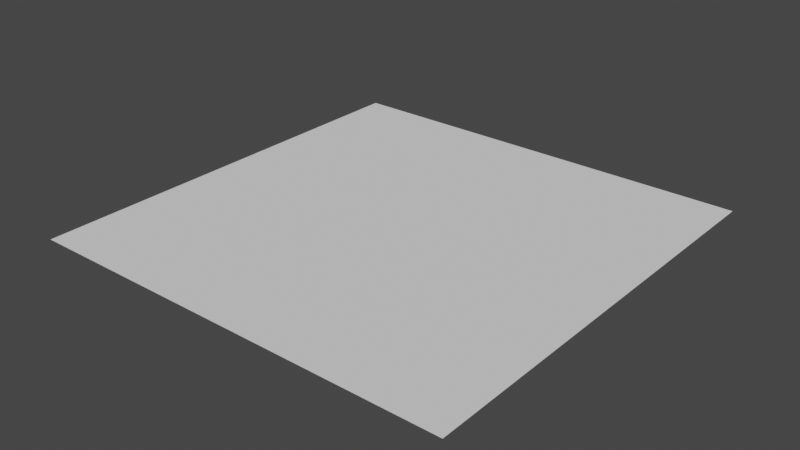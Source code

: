# Source: waterPlane1.blend  (saved by Blender 3.4.6; exported with 4.5.12 LTS)
import bpy
from mathutils import Matrix  # noqa: F401  (used for matrix-valued properties, if any)

bpy.ops.wm.read_factory_settings(use_empty=True)
scene = bpy.context.scene
scene.name = 'Scene'

# ---- collections
col_collection = bpy.data.collections.new('Collection'); scene.collection.children.link(col_collection)

# ---- world
world_world = bpy.data.worlds.new('World'); scene.world = world_world
world_world.use_nodes = True; world_world.node_tree.nodes.clear()
_N = world_world.node_tree.nodes; _L = world_world.node_tree.links
n0 = _N.new('ShaderNodeOutputWorld'); n0.name = 'World Output'; n0.location = (300, 300)
n1 = _N.new('ShaderNodeBackground'); n1.name = 'Background'; n1.location = (10, 300)
n1.inputs[0].default_value = (0.05088, 0.05088, 0.05088, 1.0)
_L.new(n1.outputs[0], n0.inputs[0])
n0.is_active_output = True
world_world.color = (0.05088, 0.05088, 0.05088)
world_world.use_sun_shadow = False
world_world.sun_shadow_jitter_overblur = 0.0

# ---- meshes
me_plane = bpy.data.meshes.new('Plane')
me_plane.from_pydata([(-2.0, -2.0, 0.0), (2.0, -2.0, 0.0), (-2.0, 2.0, 0.0), (2.0, 2.0, 0.0)], [], [(0, 1, 3, 2)])
_uv = me_plane.uv_layers.new(name='UVMap')
_uv.uv.foreach_set('vector', [0.0, 0.0, 1.0, 0.0, 1.0, 1.0, 0.0, 1.0])
me_plane.materials.append(None)
me_plane.update()

# ---- objects
ob_plane = bpy.data.objects.new('Plane', me_plane)

# ---- transforms, parenting, visibility, modifiers, constraints
ob_plane.location = (0.0, 0.0, 0.0)

# ---- collection membership
col_collection.objects.link(ob_plane)

# ---- scene / render settings (as saved in the file)
scene.frame_start = 1; scene.frame_end = 250; scene.frame_set(1)
scene.render.engine = 'BLENDER_EEVEE_NEXT'
scene.cycles.sampling_pattern = 'TABULATED_SOBOL'
scene.cycles.use_light_tree = False
scene.view_settings.view_transform = 'Filmic'
bpy.context.view_layer.update()

# ---- added for rendering (the .blend has no active camera and no usable light): camera, sun
cam_auto = bpy.data.cameras.new('AutoCamera')
cam_auto.lens = 50.0
cam_auto.sensor_width = 36.0
cam_auto.clip_end = 1000.0
ob_auto_camera = bpy.data.objects.new('AutoCamera', cam_auto)
scene.collection.objects.link(ob_auto_camera)
ob_auto_camera.location = (5.23386, -6.28063, 4.18709)
ob_auto_camera.rotation_euler = (1.09748, -7.21219e-08, 0.694738)
scene.camera = ob_auto_camera
light_auto_sun = bpy.data.lights.new('AutoSun', 'SUN')
light_auto_sun.energy = 3.0
light_auto_sun.angle = 0.0523599
ob_auto_sun = bpy.data.objects.new('AutoSun', light_auto_sun)
scene.collection.objects.link(ob_auto_sun)
ob_auto_sun.rotation_euler = (0.872665, 0.174533, 0.523599)
bpy.context.view_layer.update()
